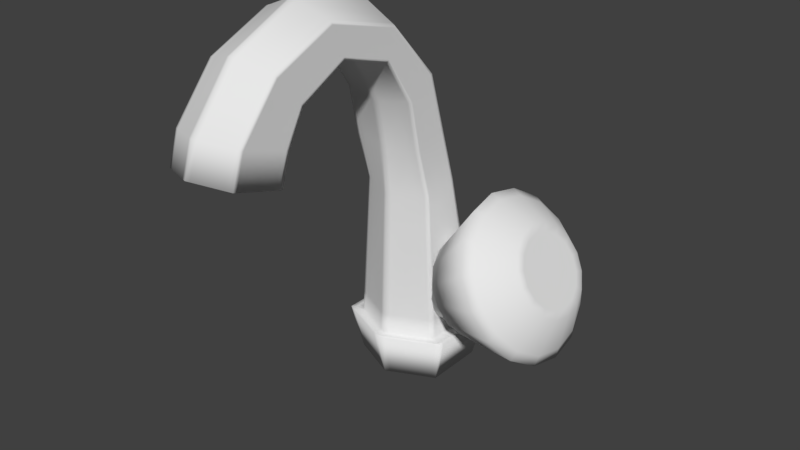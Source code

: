 # Source: finalNull.blend  (saved by Blender 2.79.0; exported with 4.5.12 LTS)
import bpy
from mathutils import Matrix  # noqa: F401  (used for matrix-valued properties, if any)

bpy.ops.wm.read_factory_settings(use_empty=True)
scene = bpy.context.scene
scene.name = 'Scene'

# ---- collections
col_collection_1 = bpy.data.collections.new('Collection 1'); scene.collection.children.link(col_collection_1)

# ---- world
world_world = bpy.data.worlds.new('World'); scene.world = world_world
world_world.color = (0.05088, 0.05088, 0.05088)
world_world.use_sun_shadow = False
world_world.sun_shadow_jitter_overblur = 0.0
world_world.cycles.sampling_method = 'MANUAL'

# ---- meshes
me_plane = bpy.data.meshes.new('Plane')
me_plane.from_pydata([(-1.0, -1.0, 0.0), (1.0, -1.0, 0.0), (-1.0, 1.0, 0.0), (1.0, 1.0, 0.0), (0.0, -1.722, 0.0), (0.0, 1.695, 0.0), (-0.9488, -1.08, 1.519), (0.9488, -1.08, 1.519), (-0.9488, 1.079, 1.519), (0.9488, 1.079, 1.519), (0.0, -1.765, 1.519), (0.0, 1.739, 1.519), (-1.222, 1.223, 1.505), (-1.222, -1.221, 1.505), (0.0, -2.102, 1.511), (1.222, -1.221, 1.505), (1.222, 1.223, 1.505), (0.0, 2.071, 1.511), (-0.7598, -1.057, 6.455), (0.7598, -1.057, 6.455), (-0.7598, 0.1829, 6.592), (0.7598, 0.1829, 6.592), (1.066e-09, -1.603, 6.396), (1.066e-09, 0.7079, 6.65), (-0.7598, -1.531, 8.071), (0.7598, -1.531, 8.071), (-0.7598, -0.3702, 8.441), (0.7598, -0.3702, 8.441), (1.199e-09, -1.757, 8.046), (1.066e-09, 0.1549, 8.499), (-0.7598, -1.878, 9.678), (0.7598, -1.878, 9.678), (-0.7598, -0.9267, 10.31), (0.7598, -0.9267, 10.31), (8.288e-10, -2.053, 9.532), (1.066e-09, -0.5205, 10.65), (-0.7598, -2.848, 11.17), (0.7598, -2.848, 11.17), (-0.7598, -2.581, 12.12), (0.7598, -2.581, 12.12), (7.104e-10, -2.923, 10.95), (1.066e-09, -2.408, 12.62), (-0.7598, -4.572, 11.68), (0.7598, -4.572, 11.68), (-0.7598, -5.033, 12.77), (0.7598, -5.033, 12.77), (7.696e-10, -4.489, 11.46), (1.066e-09, -5.225, 13.26), (-0.7598, -6.161, 10.85), (0.7598, -6.161, 10.85), (-0.7598, -7.051, 11.89), (0.7598, -7.051, 11.89), (9.768e-10, -5.992, 10.69), (1.066e-09, -7.441, 12.25), (-0.7598, -6.702, 9.828), (0.7598, -6.702, 9.828), (-0.7598, -8.351, 10.35), (0.7598, -8.351, 10.35), (1.066e-09, -6.485, 9.759), (1.066e-09, -8.854, 10.51), (-0.7598, -7.018, 8.832), (0.7598, -7.018, 8.832), (-0.7598, -8.666, 9.355), (0.7598, -8.666, 9.355), (1.066e-09, -6.801, 8.764), (1.066e-09, -9.17, 9.515), (0.9176, -1.06, 0.0), (0.9176, 1.057, 0.0), (1.121, -1.294, 1.506), (1.121, 1.293, 1.506), (0.8706, -1.137, 1.519), (0.8706, 1.133, 1.519), (0.6972, -1.102, 6.451), (0.6972, 0.2261, 6.597), (0.6972, -1.55, 8.069), (0.6972, -0.3269, 8.446), (0.6972, -1.892, 9.666), (0.6972, -0.8932, 10.34), (0.6972, -2.854, 11.15), (0.6972, -2.567, 12.16), (0.6972, -4.565, 11.66), (0.6972, -5.049, 12.81), (0.6972, -6.147, 10.83), (0.6972, -7.083, 11.92), (0.6972, -6.685, 9.822), (0.6972, -8.392, 10.36), (0.6972, -7.0, 8.827), (0.6972, -8.708, 9.368), (-0.9027, 1.068, 0.0), (-0.9027, -1.07, 0.0), (-1.103, 1.305, 1.506), (-1.103, -1.307, 1.506), (-0.8565, 1.143, 1.519), (-0.8565, -1.147, 1.519), (-0.6859, 0.2339, 6.597), (-0.6859, -1.11, 6.45), (-0.6859, -0.3191, 8.447), (-0.6859, -1.553, 8.069), (-0.6859, -0.8872, 10.34), (-0.6859, -1.895, 9.664), (-0.6859, -2.565, 12.17), (-0.6859, -2.856, 11.14), (-0.6859, -5.052, 12.82), (-0.6859, -4.564, 11.66), (-0.6859, -7.089, 11.93), (-0.6859, -6.144, 10.83), (-0.6859, -8.4, 10.37), (-0.6859, -6.681, 9.821), (-0.6859, -8.715, 9.37), (-0.6859, -6.997, 8.826), (-1.0, 0.869, 0.0), (1.0, 0.869, 0.0), (0.0, 1.471, 0.0), (-1.222, 1.063, 1.505), (1.222, 1.063, 1.505), (-0.9488, 0.9376, 1.519), (0.9488, 0.9376, 1.519), (-0.7598, 0.1017, 6.583), (0.7598, 0.1017, 6.583), (-0.7598, -0.4462, 8.417), (0.7598, -0.4462, 8.417), (-0.7598, -0.989, 10.27), (0.7598, -0.989, 10.27), (-0.7598, -2.599, 12.06), (0.7598, -2.599, 12.06), (-0.7598, -5.003, 12.7), (0.7598, -5.003, 12.7), (-0.7598, -6.992, 11.82), (0.7598, -6.992, 11.82), (-0.7598, -8.243, 10.32), (0.7598, -8.243, 10.32), (1.066e-09, -9.015, 9.465), (-0.7598, -8.558, 9.321), (0.7598, -8.558, 9.321), (0.6972, -8.596, 9.333), (0.9176, 0.9187, 0.0), (-0.6859, -8.603, 9.335), (-0.9027, 0.9276, 0.0), (-1.0, -0.8619, 0.0), (-1.222, -1.052, 1.505), (-0.9488, -0.9311, 1.519), (-0.7598, -0.9717, 6.465), (-0.7598, -1.451, 8.097), (-0.7598, -1.812, 9.722), (-0.7598, -2.83, 11.23), (-0.7598, -4.603, 11.75), (-0.7598, -6.222, 10.92), (-0.7598, -6.816, 9.864), (-0.7598, -7.132, 8.868), (0.9176, -0.9134, 0.0), (-0.9027, -0.9226, 0.0), (1.0, -0.8619, 0.0), (0.0, -1.486, 0.0), (1.222, -1.052, 1.505), (0.9488, -0.9311, 1.519), (0.7598, -0.9717, 6.465), (0.7598, -1.451, 8.097), (0.7598, -1.812, 9.722), (0.7598, -2.83, 11.23), (0.7598, -4.603, 11.75), (0.7598, -6.222, 10.92), (0.7598, -6.816, 9.864), (1.066e-09, -6.965, 8.815), (0.7598, -7.132, 8.868), (0.6972, -7.118, 8.864), (-0.6859, -7.116, 8.863), (0.1133, 1.616, 0.0), (0.1385, 1.975, 1.51), (0.1075, 1.664, 1.519), (0.08612, 0.6484, 6.643), (0.08612, 0.09539, 8.492), (0.08612, -0.5665, 10.61), (0.08612, -2.427, 12.56), (0.08612, -5.203, 13.2), (0.08612, -7.397, 12.21), (0.08612, -8.797, 10.49), (0.08612, -9.113, 9.496), (0.1133, -1.64, 0.0), (0.1385, -2.002, 1.51), (0.1075, -1.687, 1.519), (0.08612, -1.541, 6.402), (0.08612, -1.732, 8.049), (0.08612, -2.033, 9.549), (0.08612, -2.915, 10.97), (0.08612, -4.498, 11.49), (0.08612, -6.011, 10.71), (0.08612, -6.51, 9.767), (0.08612, -6.826, 8.771), (0.1133, 1.403, 0.0), (0.08612, -8.963, 9.449), (0.08612, -6.984, 8.821), (0.1133, -1.415, 0.0), (-0.1263, -1.631, 0.0), (-0.1543, -1.99, 1.51), (-0.1198, -1.679, 1.519), (-0.09595, -1.534, 6.403), (-0.09595, -1.729, 8.049), (-0.09595, -2.031, 9.551), (-0.09595, -2.914, 10.98), (-0.09595, -4.499, 11.49), (-0.09595, -6.014, 10.71), (-0.09595, -6.513, 9.768), (-0.09595, -6.829, 8.772), (-0.1263, 1.607, 0.0), (-0.1543, 1.964, 1.51), (-0.1198, 1.655, 1.519), (-0.09595, 0.6416, 6.642), (-0.09595, 0.0886, 8.491), (-0.09595, -0.5718, 10.61), (-0.09595, -2.43, 12.56), (-0.09595, -5.2, 13.2), (-0.09595, -7.392, 12.2), (-0.09595, -8.79, 10.49), (-0.09595, -9.106, 9.494), (-0.09595, -8.957, 9.447), (-0.1263, 1.395, 0.0), (-0.1263, -1.407, 0.0), (-0.09595, -6.986, 8.822), (-0.923, 0.9566, 2.212), (1.456e-10, 1.598, 2.219), (0.923, -1.077, 2.193), (1.456e-10, -1.743, 2.185), (-0.923, -1.077, 2.193), (0.923, 0.9566, 2.212), (0.8469, 1.009, 2.212), (0.8469, -1.132, 2.192), (-0.8332, -1.142, 2.192), (-0.8332, 1.019, 2.212), (-0.923, 0.8234, 2.21), (0.923, 0.8234, 2.21), (0.923, -0.9366, 2.194), (-0.923, -0.9366, 2.194), (0.1046, -1.667, 2.186), (0.1046, 1.525, 2.219), (-0.1166, 1.517, 2.218), (-0.1166, -1.659, 2.186), (-1.125, -1.171, 1.51), (-1.125, 1.172, 1.51), (1.125, -1.171, 1.51), (0.0, -1.982, 1.514), (1.125, 1.172, 1.51), (0.0, 1.952, 1.514), (1.032, 1.236, 1.51), (1.032, -1.238, 1.51), (-1.015, -1.25, 1.51), (-1.015, 1.248, 1.51), (1.125, 1.018, 1.51), (-1.125, 1.018, 1.51), (-1.125, -1.009, 1.51), (1.125, -1.009, 1.51), (0.1275, 1.864, 1.513), (0.1275, -1.89, 1.513), (-0.142, -1.879, 1.513), (-0.142, 1.854, 1.513), (1.0, 0.6796, 0.0), (0.0, 1.148, 0.0), (1.222, 0.8315, 1.505), (0.9488, 0.7331, 1.519), (0.7598, -0.01582, 6.57), (0.7598, -0.5561, 8.382), (0.7598, -1.079, 10.21), (0.7598, -2.624, 11.97), (0.7598, -4.959, 12.59), (0.7598, -6.908, 11.72), (0.7598, -8.087, 10.27), (1.066e-09, -8.79, 9.394), (0.7598, -8.402, 9.271), (0.6972, -8.434, 9.281), (-0.6859, -8.44, 9.283), (-1.0, 0.6796, 0.0), (-1.222, 0.8315, 1.505), (-0.9488, 0.7331, 1.519), (-0.7598, -0.01582, 6.57), (-0.7598, -0.5561, 8.382), (-0.7598, -1.079, 10.21), (-0.7598, -2.624, 11.97), (-0.7598, -4.959, 12.59), (-0.7598, -6.908, 11.72), (-0.7598, -8.087, 10.27), (-0.7598, -8.402, 9.271), (0.9176, 0.7182, 0.0), (-0.9027, 0.7251, 0.0), (0.08612, -8.746, 9.38), (0.1133, 1.095, 0.0), (-0.1263, 1.089, 0.0), (-0.09595, -8.741, 9.379), (-0.923, 0.6308, 2.209), (0.923, 0.6308, 2.209), (1.125, 0.7964, 1.51), (-1.125, 0.7964, 1.51), (-1.0, -0.7279, 0.0), (-1.222, -0.8885, 1.505), (-0.9488, -0.7864, 1.519), (-0.7598, -0.8886, 6.474), (-0.7598, -1.373, 8.122), (-0.7598, -1.748, 9.764), (-0.7598, -2.812, 11.3), (-0.7598, -4.634, 11.82), (-0.7598, -6.282, 10.99), (-0.7598, -6.927, 9.899), (-0.7598, -7.242, 8.903), (0.9176, -0.7715, 0.0), (-0.9027, -0.7794, 0.0), (0.1133, -1.197, 0.0), (-0.1263, -1.19, 0.0), (0.923, -0.8003, 2.195), (-1.125, -0.8521, 1.51), (1.0, -0.7279, 0.0), (0.0, -1.257, 0.0), (1.222, -0.8885, 1.505), (0.9488, -0.7864, 1.519), (0.7598, -0.8886, 6.474), (0.7598, -1.373, 8.122), (0.7598, -1.748, 9.764), (0.7598, -2.812, 11.3), (0.7598, -4.634, 11.82), (0.7598, -6.282, 10.99), (0.7598, -6.927, 9.899), (1.066e-09, -7.123, 8.866), (0.7598, -7.242, 8.903), (0.6972, -7.233, 8.9), (-0.6859, -7.231, 8.9), (0.08612, -7.137, 8.87), (-0.09595, -7.138, 8.87), (-0.923, -0.8003, 2.195), (1.125, -0.8521, 1.51), (0.8023, -1.143, 0.0), (0.9805, -1.395, 1.506), (0.7612, -1.216, 1.519), (0.6096, -1.165, 6.444), (0.6096, -1.576, 8.066), (0.6096, -1.913, 9.649), (0.6096, -2.863, 11.12), (0.6096, -4.555, 11.63), (0.6096, -6.127, 10.82), (0.6096, -6.66, 9.814), (0.6096, -6.975, 8.819), (0.8023, 0.9881, 0.0), (0.8023, -0.9853, 0.0), (0.8023, 1.137, 0.0), (0.9805, 1.391, 1.506), (0.7612, 1.209, 1.519), (0.6096, 0.2867, 6.603), (0.6096, -0.2664, 8.452), (0.6096, -0.8464, 10.38), (0.6096, -2.547, 12.22), (0.6096, -5.071, 12.86), (0.6096, -7.128, 11.96), (0.6096, -8.45, 10.38), (0.6096, -8.766, 9.386), (0.6096, -8.649, 9.349), (0.6096, -7.099, 8.858), (0.7405, 1.083, 2.213), (0.7405, -1.209, 2.191), (0.9023, -1.331, 1.511), (0.9024, 1.326, 1.511), (0.6096, -8.479, 9.295), (0.8023, 0.7722, 0.0), (0.8023, -0.8325, 0.0), (0.6096, -7.219, 8.896), (-0.7671, 1.162, 0.0), (-0.9375, 1.42, 1.507), (-0.7279, 1.233, 1.519), (-0.5829, 0.3051, 6.605), (-0.5829, -0.2479, 8.454), (-0.5829, -0.8321, 10.39), (-0.5829, -2.541, 12.24), (-0.5829, -5.078, 12.88), (-0.5829, -7.142, 11.97), (-0.5829, -8.468, 10.39), (-0.5829, -8.783, 9.392), (-0.5829, -8.665, 9.354), (-0.5829, -7.093, 8.856), (-0.7671, -1.168, 0.0), (-0.9375, -1.426, 1.507), (-0.7279, -1.24, 1.519), (-0.5829, -1.184, 6.441), (-0.5829, -1.584, 8.065), (-0.5829, -1.919, 9.644), (-0.5829, -2.866, 11.12), (-0.5829, -4.552, 11.63), (-0.5829, -6.121, 10.81), (-0.5829, -6.652, 9.812), (-0.5829, -6.968, 8.816), (-0.7671, 1.009, 0.0), (-0.7671, -1.007, 0.0), (-0.7081, -1.232, 2.191), (-0.7081, 1.106, 2.213), (-0.8628, 1.353, 1.511), (-0.8628, -1.36, 1.511), (-0.5829, -8.493, 9.3), (-0.7671, 0.7886, 0.0), (-0.7671, -0.8511, 0.0), (-0.5829, -7.215, 8.895), (0.7184, 1.196, 0.0), (0.878, 1.462, 1.507), (0.6817, 1.265, 1.519), (0.5459, 0.3307, 6.608), (0.5459, -0.2223, 8.457), (0.5459, -0.8123, 10.41), (0.5459, -2.533, 12.26), (0.5459, -5.087, 12.91), (0.5459, -7.161, 11.99), (0.5459, -8.492, 10.4), (0.5459, -8.808, 9.4), (0.5459, -8.687, 9.361), (0.5459, -7.085, 8.853), (0.6631, -1.265, 2.191), (0.808, 1.392, 1.511), (0.5459, -8.511, 9.306), (0.5459, -7.209, 8.893), (0.7184, -1.203, 0.0), (0.878, -1.469, 1.507), (0.6817, -1.273, 1.519), (0.5459, -1.211, 6.439), (0.5459, -1.595, 8.064), (0.5459, -1.927, 9.637), (0.5459, -2.869, 11.1), (0.5459, -4.548, 11.62), (0.5459, -6.113, 10.8), (0.5459, -6.641, 9.809), (0.5459, -6.957, 8.813), (0.7184, 1.039, 0.0), (0.7184, -1.038, 0.0), (0.6631, 1.137, 2.214), (0.808, -1.399, 1.511), (0.7184, 0.8114, 0.0), (0.7184, -0.8769, 0.0), (-0.7341, -1.192, 0.0), (-0.8971, -1.455, 1.507), (-0.6965, -1.262, 1.519), (-0.5578, -1.202, 6.44), (-0.5578, -1.591, 8.065), (-0.5578, -1.924, 9.639), (-0.5578, -2.868, 11.11), (-0.5578, -4.55, 11.62), (-0.5578, -6.116, 10.81), (-0.5578, -6.645, 9.81), (-0.5578, -6.96, 8.814), (-0.7341, 1.029, 0.0), (-0.7341, -1.028, 0.0), (-0.6776, 1.127, 2.214), (-0.8256, -1.386, 1.511), (-0.7341, 0.8041, 0.0), (-0.7341, -0.8686, 0.0), (-0.7341, 1.185, 0.0), (-0.8971, 1.448, 1.507), (-0.6965, 1.254, 1.519), (-0.5578, 0.3225, 6.607), (-0.5578, -0.2305, 8.456), (-0.5578, -0.8187, 10.4), (-0.5578, -2.535, 12.25), (-0.5578, -5.084, 12.9), (-0.5578, -7.154, 11.99), (-0.5578, -8.484, 10.39), (-0.5578, -8.8, 9.397), (-0.5578, -8.68, 9.359), (-0.5578, -7.087, 8.854), (-0.6776, -1.254, 2.191), (-0.8256, 1.379, 1.511), (-0.5578, -8.505, 9.304), (-0.5578, -7.211, 8.893), (0.2011, 0.9835, 2.404), (0.08214, 0.9074, 2.739), (-0.01872, 0.6906, 3.024), (-0.08612, 0.3662, 3.214), (-0.1098, -0.01648, 3.28), (-0.08612, -0.3992, 3.214), (-0.01872, -0.7236, 3.024), (0.08214, -0.9404, 2.739), (0.2011, -1.016, 2.404), (0.3201, -0.9404, 2.068), (0.421, -0.7236, 1.784), (0.4884, -0.3992, 1.594), (0.512, -0.01648, 1.527), (0.4884, 0.3662, 1.594), (0.421, 0.6906, 1.784), (0.3201, 0.9074, 2.068), (1.209, 0.8316, 3.664), (1.328, 0.9077, 3.328), (1.108, 0.6148, 3.948), (1.041, 0.2904, 4.138), (1.017, -0.09229, 4.205), (1.041, -0.475, 4.138), (1.108, -0.7994, 3.948), (1.209, -1.016, 3.664), (1.328, -1.092, 3.328), (1.447, -1.016, 2.993), (1.548, -0.7994, 2.708), (1.615, -0.475, 2.518), (1.639, -0.09229, 2.452), (1.615, 0.2904, 2.518), (1.548, 0.6148, 2.708), (1.447, 0.8316, 2.993), (1.166, 1.39, 3.796), (1.357, 1.512, 3.257), (1.004, 1.042, 4.252), (0.8962, 0.5217, 4.557), (0.8582, -0.09229, 4.664), (0.8962, -0.7063, 4.557), (1.004, -1.227, 4.252), (1.166, -1.575, 3.796), (1.357, -1.697, 3.257), (1.548, -1.575, 2.719), (1.71, -1.227, 2.263), (1.818, -0.7063, 1.958), (1.856, -0.09229, 1.851), (1.818, 0.5217, 1.958), (1.71, 1.042, 2.263), (1.548, 1.39, 2.719), (2.35, 2.398, 5.276), (2.671, 2.603, 4.372), (2.078, 1.814, 6.043), (1.896, 0.9393, 6.555), (1.832, -0.09229, 6.735), (1.896, -1.124, 6.555), (2.078, -1.998, 6.043), (2.35, -2.583, 5.276), (2.671, -2.788, 4.372), (2.991, -2.583, 3.467), (3.263, -1.998, 2.7), (3.445, -1.124, 2.188), (3.509, -0.09229, 2.008), (3.445, 0.9393, 2.188), (3.263, 1.814, 2.7), (2.991, 2.398, 3.467), (3.145, 0.9474, 5.318), (3.287, 1.038, 4.919), (3.025, 0.6892, 5.657), (2.944, 0.3029, 5.883), (2.916, -0.1529, 5.963), (2.944, -0.6086, 5.883), (3.025, -0.995, 5.657), (3.145, -1.253, 5.318), (3.287, -1.344, 4.919), (3.428, -1.253, 4.519), (3.548, -0.995, 4.18), (3.629, -0.6086, 3.954), (3.657, -0.1529, 3.874), (3.629, 0.3029, 3.954), (3.548, 0.6892, 4.18), (3.428, 0.9474, 4.519), (3.113, 1.197, 5.409), (3.287, 1.308, 4.919), (2.965, 0.8802, 5.824), (2.867, 0.4062, 6.102), (2.832, -0.1529, 6.2), (2.867, -0.712, 6.102), (2.965, -1.186, 5.824), (3.113, -1.503, 5.409), (3.287, -1.614, 4.919), (3.46, -1.503, 4.428), (3.608, -1.186, 4.013), (3.706, -0.712, 3.735), (3.741, -0.1529, 3.638), (3.706, 0.4062, 3.735), (3.608, 0.8802, 4.013), (3.46, 1.197, 4.428), (3.559, -0.1055, 2.364), (3.502, -1.034, 2.526), (2.109, -1.034, 6.456), (2.051, -0.1055, 6.618), (3.502, 0.8227, 2.526), (2.272, -1.821, 5.995), (3.339, 1.61, 2.987), (2.517, -2.347, 5.305), (3.094, 2.135, 3.677), (2.805, -2.531, 4.491), (2.517, 2.135, 5.305), (2.805, 2.32, 4.491), (3.094, -2.347, 3.677), (2.272, 1.61, 5.995), (3.339, -1.821, 2.987), (2.109, 0.8227, 6.456), (1.06, 0.8141, 4.09), (1.189, 1.092, 3.725), (1.623, -0.9986, 2.501), (1.494, -1.276, 2.865), (0.9733, 0.3982, 4.334), (1.71, -0.5828, 2.257), (0.943, -0.09229, 4.419), (1.74, -0.09229, 2.171), (0.9733, -0.5828, 4.334), (1.71, 0.3982, 2.257), (1.06, -0.9986, 4.09), (1.623, 0.8141, 2.501), (1.189, -1.276, 3.725), (1.494, 1.092, 2.865), (1.342, -1.374, 3.295), (1.342, 1.189, 3.295)], [], [(135, 67, 3, 111), (215, 203, 5, 112), (225, 220, 19, 72), (227, 218, 20, 94), (192, 4, 14, 193), (111, 3, 16, 114), (138, 0, 13, 139), (166, 5, 17, 167), (88, 2, 12, 90), (66, 1, 15, 68), (247, 237, 12, 113), (251, 239, 14, 178), (249, 238, 15, 153), (253, 241, 17, 204), (244, 236, 13, 91), (242, 240, 16, 69), (94, 20, 26, 96), (169, 23, 29, 170), (235, 221, 22, 195), (229, 223, 21, 118), (231, 222, 18, 141), (233, 219, 23, 169), (120, 27, 33, 122), (196, 28, 34, 197), (72, 19, 25, 74), (195, 22, 28, 196), (118, 21, 27, 120), (141, 18, 24, 142), (76, 31, 37, 78), (98, 32, 38, 100), (142, 24, 30, 143), (170, 29, 35, 171), (96, 26, 32, 98), (74, 25, 31, 76), (144, 36, 42, 145), (124, 39, 45, 126), (197, 34, 40, 198), (122, 33, 39, 124), (143, 30, 36, 144), (171, 35, 41, 172), (199, 46, 52, 200), (80, 43, 49, 82), (172, 41, 47, 173), (100, 38, 44, 102), (78, 37, 43, 80), (198, 40, 46, 199), (174, 53, 59, 175), (146, 48, 54, 147), (126, 45, 51, 128), (145, 42, 48, 146), (173, 47, 53, 174), (102, 44, 50, 104), (130, 57, 63, 133), (201, 58, 64, 202), (104, 50, 56, 106), (82, 49, 55, 84), (200, 52, 58, 201), (128, 51, 57, 130), (134, 133, 63, 87), (214, 131, 65, 213), (147, 54, 60, 148), (175, 59, 65, 176), (106, 56, 62, 108), (84, 55, 61, 86), (335, 84, 86, 336), (57, 85, 87, 63), (350, 134, 87, 349), (334, 82, 84, 335), (45, 81, 83, 51), (51, 83, 85, 57), (332, 78, 80, 333), (39, 79, 81, 45), (333, 80, 82, 334), (33, 77, 79, 39), (330, 74, 76, 331), (27, 75, 77, 33), (331, 76, 78, 332), (329, 72, 74, 330), (223, 224, 73, 21), (21, 73, 75, 27), (355, 242, 69, 340), (238, 243, 68, 15), (326, 66, 68, 327), (3, 67, 69, 16), (353, 225, 72, 329), (337, 339, 67, 135), (369, 106, 108, 370), (132, 136, 108, 62), (48, 105, 107, 54), (368, 104, 106, 369), (54, 107, 109, 60), (367, 102, 104, 368), (36, 101, 103, 42), (366, 100, 102, 367), (42, 103, 105, 48), (30, 99, 101, 36), (364, 96, 98, 365), (365, 98, 100, 366), (18, 95, 97, 24), (24, 97, 99, 30), (222, 226, 95, 18), (363, 94, 96, 364), (389, 244, 91, 374), (237, 245, 90, 12), (360, 88, 90, 361), (0, 89, 91, 13), (387, 227, 94, 363), (110, 2, 88, 137), (269, 110, 137, 281), (279, 268, 136, 132), (357, 337, 135, 280), (356, 267, 134, 350), (56, 129, 132, 62), (285, 265, 131, 214), (267, 266, 133, 134), (263, 128, 130, 264), (264, 130, 133, 266), (44, 125, 127, 50), (262, 126, 128, 263), (50, 127, 129, 56), (32, 121, 123, 38), (260, 122, 124, 261), (261, 124, 126, 262), (38, 123, 125, 44), (26, 119, 121, 32), (20, 117, 119, 26), (258, 118, 120, 259), (259, 120, 122, 260), (218, 228, 117, 20), (287, 229, 118, 258), (240, 246, 114, 16), (289, 247, 113, 270), (2, 110, 113, 12), (254, 111, 114, 256), (284, 215, 112, 255), (280, 135, 111, 254), (66, 149, 151, 1), (192, 216, 152, 4), (1, 151, 153, 15), (236, 248, 139, 13), (220, 230, 155, 19), (25, 156, 157, 31), (19, 155, 156, 25), (37, 158, 159, 43), (31, 157, 158, 37), (43, 159, 160, 49), (55, 161, 163, 61), (49, 160, 161, 55), (86, 61, 163, 164), (202, 64, 162, 217), (336, 86, 164, 351), (326, 338, 149, 66), (60, 109, 165, 148), (0, 138, 150, 89), (299, 147, 148, 300), (297, 145, 146, 298), (298, 146, 147, 299), (295, 143, 144, 296), (296, 144, 145, 297), (294, 142, 143, 295), (293, 141, 142, 294), (324, 231, 141, 293), (325, 249, 153, 309), (290, 138, 139, 291), (4, 152, 191, 177), (64, 187, 190, 162), (265, 282, 189, 131), (255, 112, 188, 283), (112, 5, 166, 188), (221, 232, 180, 22), (4, 177, 178, 14), (241, 250, 167, 17), (22, 180, 181, 28), (34, 182, 183, 40), (28, 181, 182, 34), (46, 184, 185, 52), (40, 183, 184, 46), (52, 185, 186, 58), (131, 189, 176, 65), (58, 186, 187, 64), (403, 175, 176, 404), (401, 173, 174, 402), (402, 174, 175, 403), (400, 172, 173, 401), (399, 171, 172, 400), (398, 170, 171, 399), (424, 233, 169, 397), (397, 169, 170, 398), (425, 251, 178, 412), (394, 166, 167, 395), (438, 202, 217, 457), (428, 440, 216, 192), (443, 439, 215, 284), (460, 285, 214, 456), (219, 234, 206, 23), (5, 203, 204, 17), (239, 252, 193, 14), (23, 206, 207, 29), (35, 208, 209, 41), (29, 207, 208, 35), (41, 209, 210, 47), (47, 210, 211, 53), (53, 211, 212, 59), (59, 212, 213, 65), (456, 214, 213, 455), (436, 200, 201, 437), (437, 201, 202, 438), (434, 198, 199, 435), (435, 199, 200, 436), (433, 197, 198, 434), (431, 195, 196, 432), (432, 196, 197, 433), (458, 235, 195, 431), (459, 253, 204, 446), (428, 192, 193, 429), (439, 445, 203, 215), (430, 194, 235, 458), (11, 205, 234, 219), (396, 168, 233, 424), (10, 179, 232, 221), (292, 140, 231, 324), (7, 154, 230, 220), (257, 116, 229, 287), (8, 115, 228, 218), (362, 92, 227, 387), (6, 93, 226, 222), (328, 70, 225, 353), (9, 71, 224, 223), (168, 11, 219, 233), (140, 6, 222, 231), (116, 9, 223, 229), (194, 10, 221, 235), (92, 8, 218, 227), (70, 7, 220, 225), (447, 205, 253, 459), (10, 194, 252, 239), (413, 179, 251, 425), (11, 168, 250, 241), (310, 154, 249, 325), (6, 140, 248, 236), (271, 115, 247, 289), (9, 116, 246, 240), (8, 92, 245, 237), (375, 93, 244, 389), (7, 70, 243, 238), (341, 71, 242, 355), (71, 9, 240, 242), (93, 6, 236, 244), (205, 11, 241, 253), (154, 7, 238, 249), (179, 10, 239, 251), (115, 8, 237, 247), (292, 271, 289, 306), (116, 257, 288, 246), (310, 257, 287, 305), (115, 271, 286, 228), (183, 417, 418, 184), (444, 443, 284, 304), (308, 255, 283, 303), (185, 419, 420, 186), (110, 269, 270, 113), (246, 288, 256, 114), (228, 286, 272, 117), (117, 272, 273, 119), (119, 273, 274, 121), (123, 275, 276, 125), (121, 274, 275, 123), (127, 277, 278, 129), (125, 276, 277, 127), (129, 278, 279, 132), (301, 280, 254, 307), (304, 284, 255, 308), (307, 254, 256, 309), (306, 289, 270, 291), (305, 287, 258, 311), (312, 259, 260, 313), (311, 258, 259, 312), (314, 261, 262, 315), (313, 260, 261, 314), (315, 262, 263, 316), (317, 264, 266, 319), (316, 263, 264, 317), (320, 319, 266, 267), (189, 405, 404, 176), (359, 320, 267, 356), (358, 357, 280, 301), (300, 321, 268, 279), (290, 269, 281, 302), (138, 290, 302, 150), (148, 165, 321, 300), (338, 358, 301, 149), (351, 164, 320, 359), (217, 162, 318, 323), (164, 163, 319, 320), (160, 316, 317, 161), (161, 317, 319, 163), (159, 315, 316, 160), (157, 313, 314, 158), (158, 314, 315, 159), (155, 311, 312, 156), (156, 312, 313, 157), (230, 305, 311, 155), (248, 306, 291, 139), (151, 307, 309, 153), (216, 304, 308, 152), (149, 301, 307, 151), (162, 190, 322, 318), (152, 308, 303, 191), (440, 444, 304, 216), (457, 217, 323, 461), (154, 310, 305, 230), (140, 292, 306, 248), (257, 310, 325, 288), (271, 292, 324, 286), (269, 290, 291, 270), (288, 325, 309, 256), (286, 324, 293, 272), (272, 293, 294, 273), (273, 294, 295, 274), (275, 296, 297, 276), (274, 295, 296, 275), (277, 298, 299, 278), (276, 297, 298, 277), (278, 299, 300, 279), (406, 351, 359, 410), (423, 427, 358, 338), (427, 426, 357, 358), (186, 420, 421, 187), (396, 341, 355, 408), (70, 328, 354, 243), (413, 328, 353, 407), (71, 341, 352, 224), (67, 339, 340, 69), (243, 354, 327, 68), (73, 342, 343, 75), (224, 352, 342, 73), (75, 343, 344, 77), (77, 344, 345, 79), (79, 345, 346, 81), (83, 347, 348, 85), (81, 346, 347, 83), (85, 348, 349, 87), (411, 423, 338, 326), (421, 336, 351, 406), (409, 356, 350, 405), (426, 422, 337, 357), (422, 394, 339, 337), (407, 353, 329, 414), (411, 326, 327, 412), (408, 355, 340, 395), (414, 329, 330, 415), (416, 331, 332, 417), (415, 330, 331, 416), (418, 333, 334, 419), (417, 332, 333, 418), (419, 334, 335, 420), (405, 350, 349, 404), (420, 335, 336, 421), (165, 372, 393, 321), (150, 302, 392, 385), (302, 281, 391, 392), (321, 393, 390, 268), (430, 375, 389, 442), (92, 362, 388, 245), (447, 362, 387, 441), (93, 375, 386, 226), (137, 88, 360, 384), (89, 373, 374, 91), (245, 388, 361, 90), (226, 386, 376, 95), (97, 377, 378, 99), (95, 376, 377, 97), (99, 378, 379, 101), (103, 380, 381, 105), (101, 379, 380, 103), (107, 382, 383, 109), (105, 381, 382, 107), (136, 371, 370, 108), (268, 390, 371, 136), (281, 137, 384, 391), (89, 150, 385, 373), (109, 383, 372, 165), (441, 387, 363, 448), (445, 360, 361, 446), (442, 389, 374, 429), (448, 363, 364, 449), (450, 365, 366, 451), (449, 364, 365, 450), (451, 366, 367, 452), (452, 367, 368, 453), (453, 368, 369, 454), (454, 369, 370, 455), (184, 418, 419, 185), (181, 415, 416, 182), (182, 416, 417, 183), (180, 414, 415, 181), (250, 408, 395, 167), (177, 411, 412, 178), (232, 407, 414, 180), (188, 166, 394, 422), (283, 188, 422, 426), (282, 409, 405, 189), (187, 421, 406, 190), (177, 191, 423, 411), (179, 413, 407, 232), (168, 396, 408, 250), (303, 283, 426, 427), (191, 303, 427, 423), (190, 406, 410, 322), (328, 413, 425, 354), (341, 396, 424, 352), (339, 394, 395, 340), (354, 425, 412, 327), (342, 397, 398, 343), (352, 424, 397, 342), (343, 398, 399, 344), (344, 399, 400, 345), (345, 400, 401, 346), (347, 402, 403, 348), (346, 401, 402, 347), (348, 403, 404, 349), (212, 454, 455, 213), (211, 453, 454, 212), (210, 452, 453, 211), (209, 451, 452, 210), (207, 449, 450, 208), (208, 450, 451, 209), (206, 448, 449, 207), (252, 442, 429, 193), (203, 445, 446, 204), (234, 441, 448, 206), (205, 447, 441, 234), (194, 430, 442, 252), (372, 457, 461, 393), (385, 392, 444, 440), (392, 391, 443, 444), (362, 447, 459, 388), (375, 430, 458, 386), (384, 360, 445, 439), (373, 428, 429, 374), (388, 459, 446, 361), (386, 458, 431, 376), (377, 432, 433, 378), (376, 431, 432, 377), (378, 433, 434, 379), (380, 435, 436, 381), (379, 434, 435, 380), (382, 437, 438, 383), (381, 436, 437, 382), (371, 456, 455, 370), (390, 460, 456, 371), (391, 384, 439, 443), (373, 385, 440, 428), (383, 438, 457, 372), (462, 477, 476, 475, 474, 473, 472, 471, 470, 469, 468, 467, 466, 465, 464, 463), (575, 574, 496, 494), (464, 465, 481, 480), (472, 473, 489, 488), (465, 466, 482, 481), (473, 474, 490, 489), (466, 467, 483, 482), (474, 475, 491, 490), (467, 468, 484, 483), (475, 476, 492, 491), (468, 469, 485, 484), (476, 477, 493, 492), (469, 470, 486, 485), (462, 463, 478, 479), (477, 462, 479, 493), (470, 471, 487, 486), (463, 464, 480, 478), (471, 472, 488, 487), (500, 501, 517, 516), (577, 576, 504, 503), (574, 578, 497, 496), (576, 579, 505, 504), (578, 580, 498, 497), (579, 581, 506, 505), (580, 582, 499, 498), (581, 583, 507, 506), (582, 584, 500, 499), (583, 585, 508, 507), (584, 586, 501, 500), (585, 587, 509, 508), (586, 588, 502, 501), (589, 575, 494, 495), (587, 589, 495, 509), (588, 577, 503, 502), (559, 558, 554, 553), (508, 509, 525, 524), (501, 502, 518, 517), (495, 494, 510, 511), (509, 495, 511, 525), (502, 503, 519, 518), (494, 496, 512, 510), (503, 504, 520, 519), (496, 497, 513, 512), (504, 505, 521, 520), (497, 498, 514, 513), (505, 506, 522, 521), (498, 499, 515, 514), (506, 507, 523, 522), (499, 500, 516, 515), (507, 508, 524, 523), (527, 526, 528, 529, 530, 531, 532, 533, 534, 535, 536, 537, 538, 539, 540, 541), (561, 560, 547, 546), (558, 562, 555, 554), (560, 563, 548, 547), (562, 564, 556, 555), (563, 565, 549, 548), (564, 566, 557, 556), (565, 567, 550, 549), (569, 568, 542, 543), (566, 569, 543, 557), (567, 570, 551, 550), (568, 571, 544, 542), (570, 572, 552, 551), (571, 573, 545, 544), (572, 559, 553, 552), (573, 561, 546, 545), (526, 527, 543, 542), (528, 526, 542, 544), (529, 528, 544, 545), (530, 529, 545, 546), (531, 530, 546, 547), (532, 531, 547, 548), (533, 532, 548, 549), (534, 533, 549, 550), (535, 534, 550, 551), (536, 535, 551, 552), (537, 536, 552, 553), (538, 537, 553, 554), (539, 538, 554, 555), (540, 539, 555, 556), (541, 540, 556, 557), (527, 541, 557, 543), (513, 514, 561, 573), (520, 521, 559, 572), (512, 513, 573, 571), (519, 520, 572, 570), (510, 512, 571, 568), (518, 519, 570, 567), (525, 511, 569, 566), (511, 510, 568, 569), (517, 518, 567, 565), (524, 525, 566, 564), (516, 517, 565, 563), (523, 524, 564, 562), (515, 516, 563, 560), (522, 523, 562, 558), (514, 515, 560, 561), (521, 522, 558, 559), (486, 487, 577, 588), (493, 479, 589, 587), (479, 478, 575, 589), (485, 486, 588, 586), (492, 493, 587, 585), (484, 485, 586, 584), (491, 492, 585, 583), (483, 484, 584, 582), (490, 491, 583, 581), (482, 483, 582, 580), (489, 490, 581, 579), (481, 482, 580, 578), (488, 489, 579, 576), (480, 481, 578, 574), (487, 488, 576, 577), (478, 480, 574, 575), (265, 285, 460, 390, 393, 461, 323, 318, 322, 410, 359, 356, 409, 282)])
me_plane.polygons.foreach_set('use_smooth', [True] * 569)
me_plane.use_remesh_preserve_volume = False
me_plane.use_remesh_preserve_attributes = False
me_plane.use_mirror_vertex_groups = False
me_plane.update()

# ---- objects
ob_plane = bpy.data.objects.new('Plane', me_plane)

# ---- transforms, parenting, visibility, modifiers, constraints
ob_plane.location = (0.02229, 0.6453, -0.01753)
ob_plane.scale = (0.3154, 0.2039, 0.2039)
ob_plane.lineart.crease_threshold = 0.0

# ---- collection membership
col_collection_1.objects.link(ob_plane)

# ---- scene / render settings (as saved in the file)
scene.frame_start = 1; scene.frame_end = 250; scene.frame_set(1)
scene.render.engine = 'CYCLES'
scene.render.resolution_percentage = 50
scene.render.dither_intensity = 0.0
scene.cycles.use_denoising = False
scene.cycles.samples = 128
scene.cycles.sampling_pattern = 'TABULATED_SOBOL'
scene.cycles.use_adaptive_sampling = False
scene.cycles.use_light_tree = False
scene.cycles.blur_glossy = 0.0
scene.cycles.sample_clamp_indirect = 0.0
scene.view_settings.view_transform = 'Standard'
bpy.context.view_layer.update()

# ---- added for rendering (the .blend has no active camera and no usable light): camera, sun
cam_auto = bpy.data.cameras.new('AutoCamera')
cam_auto.lens = 50.0
cam_auto.sensor_width = 36.0
cam_auto.clip_end = 1000.0
ob_auto_camera = bpy.data.objects.new('AutoCamera', cam_auto)
scene.collection.objects.link(ob_auto_camera)
ob_auto_camera.location = (4.06502, -4.39885, 4.25087)
ob_auto_camera.rotation_euler = (1.09748, -7.21219e-08, 0.694738)
scene.camera = ob_auto_camera
light_auto_sun = bpy.data.lights.new('AutoSun', 'SUN')
light_auto_sun.energy = 3.0
light_auto_sun.angle = 0.0523599
ob_auto_sun = bpy.data.objects.new('AutoSun', light_auto_sun)
scene.collection.objects.link(ob_auto_sun)
ob_auto_sun.rotation_euler = (0.872665, 0.174533, 0.523599)
bpy.context.view_layer.update()
